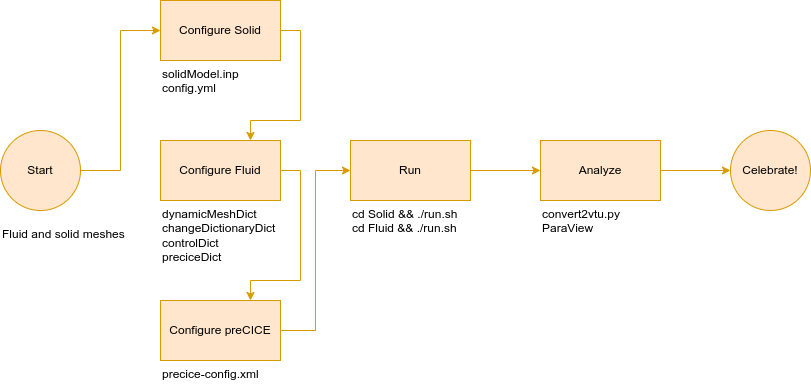

The diagram above was exported from draw.io. Its source (the exported page's mxGraphModel, read from the mxfile embedded in the PNG):
<mxGraphModel dx="1394" dy="830" grid="1" gridSize="10" guides="1" tooltips="1" connect="1" arrows="1" fold="1" page="1" pageScale="1" pageWidth="850" pageHeight="1100" math="0" shadow="0">
  <root>
    <mxCell id="0" />
    <mxCell id="1" parent="0" />
    <mxCell id="R9GI2_ILGLaMjwJ2jTvt-8" style="edgeStyle=orthogonalEdgeStyle;rounded=0;orthogonalLoop=1;jettySize=auto;html=1;exitX=1;exitY=0.5;exitDx=0;exitDy=0;entryX=0;entryY=0.5;entryDx=0;entryDy=0;fillColor=#ffe6cc;strokeColor=#d79b00;" edge="1" parent="1" source="R9GI2_ILGLaMjwJ2jTvt-1" target="R9GI2_ILGLaMjwJ2jTvt-2">
      <mxGeometry relative="1" as="geometry" />
    </mxCell>
    <mxCell id="R9GI2_ILGLaMjwJ2jTvt-1" value="Start" style="ellipse;whiteSpace=wrap;html=1;aspect=fixed;fillColor=#ffe6cc;strokeColor=#d79b00;" vertex="1" parent="1">
      <mxGeometry x="80" y="360" width="80" height="80" as="geometry" />
    </mxCell>
    <mxCell id="R9GI2_ILGLaMjwJ2jTvt-10" style="edgeStyle=orthogonalEdgeStyle;rounded=0;orthogonalLoop=1;jettySize=auto;html=1;exitX=1;exitY=0.5;exitDx=0;exitDy=0;entryX=0.75;entryY=0;entryDx=0;entryDy=0;fillColor=#ffe6cc;strokeColor=#d79b00;" edge="1" parent="1" source="R9GI2_ILGLaMjwJ2jTvt-2" target="R9GI2_ILGLaMjwJ2jTvt-3">
      <mxGeometry relative="1" as="geometry">
        <Array as="points">
          <mxPoint x="380" y="260" />
          <mxPoint x="380" y="350" />
          <mxPoint x="330" y="350" />
        </Array>
      </mxGeometry>
    </mxCell>
    <mxCell id="R9GI2_ILGLaMjwJ2jTvt-2" value="Configure Solid" style="rounded=0;whiteSpace=wrap;html=1;fillColor=#ffe6cc;strokeColor=#d79b00;" vertex="1" parent="1">
      <mxGeometry x="240" y="230" width="120" height="60" as="geometry" />
    </mxCell>
    <mxCell id="R9GI2_ILGLaMjwJ2jTvt-11" style="edgeStyle=orthogonalEdgeStyle;rounded=0;orthogonalLoop=1;jettySize=auto;html=1;exitX=1;exitY=0.5;exitDx=0;exitDy=0;entryX=0.75;entryY=0;entryDx=0;entryDy=0;fillColor=#ffe6cc;strokeColor=#d79b00;" edge="1" parent="1" source="R9GI2_ILGLaMjwJ2jTvt-3" target="R9GI2_ILGLaMjwJ2jTvt-4">
      <mxGeometry relative="1" as="geometry">
        <Array as="points">
          <mxPoint x="380" y="400" />
          <mxPoint x="380" y="510" />
          <mxPoint x="330" y="510" />
        </Array>
      </mxGeometry>
    </mxCell>
    <mxCell id="R9GI2_ILGLaMjwJ2jTvt-3" value="Configure Fluid" style="rounded=0;whiteSpace=wrap;html=1;fillColor=#ffe6cc;strokeColor=#d79b00;" vertex="1" parent="1">
      <mxGeometry x="240" y="370" width="120" height="60" as="geometry" />
    </mxCell>
    <mxCell id="R9GI2_ILGLaMjwJ2jTvt-12" style="edgeStyle=orthogonalEdgeStyle;rounded=0;orthogonalLoop=1;jettySize=auto;html=1;exitX=1;exitY=0.5;exitDx=0;exitDy=0;entryX=0;entryY=0.5;entryDx=0;entryDy=0;fillColor=#ffe6cc;strokeColor=#d79b00;" edge="1" parent="1" source="R9GI2_ILGLaMjwJ2jTvt-4" target="R9GI2_ILGLaMjwJ2jTvt-5">
      <mxGeometry relative="1" as="geometry" />
    </mxCell>
    <mxCell id="R9GI2_ILGLaMjwJ2jTvt-4" value="Configure preCICE" style="rounded=0;whiteSpace=wrap;html=1;fillColor=#ffe6cc;strokeColor=#d79b00;" vertex="1" parent="1">
      <mxGeometry x="240" y="530" width="120" height="60" as="geometry" />
    </mxCell>
    <mxCell id="R9GI2_ILGLaMjwJ2jTvt-13" style="edgeStyle=orthogonalEdgeStyle;rounded=0;orthogonalLoop=1;jettySize=auto;html=1;exitX=1;exitY=0.5;exitDx=0;exitDy=0;entryX=0;entryY=0.5;entryDx=0;entryDy=0;fillColor=#ffe6cc;strokeColor=#d79b00;" edge="1" parent="1" source="R9GI2_ILGLaMjwJ2jTvt-5" target="R9GI2_ILGLaMjwJ2jTvt-6">
      <mxGeometry relative="1" as="geometry" />
    </mxCell>
    <mxCell id="R9GI2_ILGLaMjwJ2jTvt-5" value="Run" style="rounded=0;whiteSpace=wrap;html=1;fillColor=#ffe6cc;strokeColor=#d79b00;" vertex="1" parent="1">
      <mxGeometry x="430" y="370" width="120" height="60" as="geometry" />
    </mxCell>
    <mxCell id="R9GI2_ILGLaMjwJ2jTvt-14" style="edgeStyle=orthogonalEdgeStyle;rounded=0;orthogonalLoop=1;jettySize=auto;html=1;exitX=1;exitY=0.5;exitDx=0;exitDy=0;entryX=0;entryY=0.5;entryDx=0;entryDy=0;fillColor=#ffe6cc;strokeColor=#d79b00;" edge="1" parent="1" source="R9GI2_ILGLaMjwJ2jTvt-6" target="R9GI2_ILGLaMjwJ2jTvt-7">
      <mxGeometry relative="1" as="geometry" />
    </mxCell>
    <mxCell id="R9GI2_ILGLaMjwJ2jTvt-6" value="Analyze" style="rounded=0;whiteSpace=wrap;html=1;fillColor=#ffe6cc;strokeColor=#d79b00;" vertex="1" parent="1">
      <mxGeometry x="620" y="370" width="120" height="60" as="geometry" />
    </mxCell>
    <mxCell id="R9GI2_ILGLaMjwJ2jTvt-7" value="Celebrate!" style="ellipse;whiteSpace=wrap;html=1;aspect=fixed;fillColor=#ffe6cc;strokeColor=#d79b00;" vertex="1" parent="1">
      <mxGeometry x="810" y="360" width="80" height="80" as="geometry" />
    </mxCell>
    <mxCell id="R9GI2_ILGLaMjwJ2jTvt-15" value="Fluid and solid meshes" style="text;html=1;align=left;verticalAlign=top;whiteSpace=wrap;rounded=0;" vertex="1" parent="1">
      <mxGeometry x="80" y="450" width="130" height="30" as="geometry" />
    </mxCell>
    <mxCell id="R9GI2_ILGLaMjwJ2jTvt-17" value="solidModel.inp&lt;div&gt;config.yml&lt;/div&gt;" style="text;html=1;align=left;verticalAlign=top;whiteSpace=wrap;rounded=0;" vertex="1" parent="1">
      <mxGeometry x="240" y="290" width="130" height="30" as="geometry" />
    </mxCell>
    <mxCell id="R9GI2_ILGLaMjwJ2jTvt-18" value="dynamicMeshDict&lt;div&gt;changeDictionaryDict&lt;/div&gt;&lt;div&gt;controlDict&lt;/div&gt;&lt;div&gt;preciceDict&lt;/div&gt;" style="text;html=1;align=left;verticalAlign=top;whiteSpace=wrap;rounded=0;" vertex="1" parent="1">
      <mxGeometry x="240" y="430" width="130" height="70" as="geometry" />
    </mxCell>
    <mxCell id="R9GI2_ILGLaMjwJ2jTvt-19" value="precice-config.xml" style="text;html=1;align=left;verticalAlign=top;whiteSpace=wrap;rounded=0;" vertex="1" parent="1">
      <mxGeometry x="240" y="590" width="130" height="30" as="geometry" />
    </mxCell>
    <mxCell id="R9GI2_ILGLaMjwJ2jTvt-20" value="cd Solid &amp;amp;&amp;amp; ./run.sh&lt;div&gt;cd Fluid &amp;amp;&amp;amp; ./run.sh&lt;/div&gt;" style="text;html=1;align=left;verticalAlign=top;whiteSpace=wrap;rounded=0;" vertex="1" parent="1">
      <mxGeometry x="430" y="430" width="130" height="70" as="geometry" />
    </mxCell>
    <mxCell id="R9GI2_ILGLaMjwJ2jTvt-21" value="convert2vtu.py&lt;div&gt;ParaView&lt;/div&gt;" style="text;html=1;align=left;verticalAlign=top;whiteSpace=wrap;rounded=0;" vertex="1" parent="1">
      <mxGeometry x="620" y="430" width="130" height="70" as="geometry" />
    </mxCell>
  </root>
</mxGraphModel>